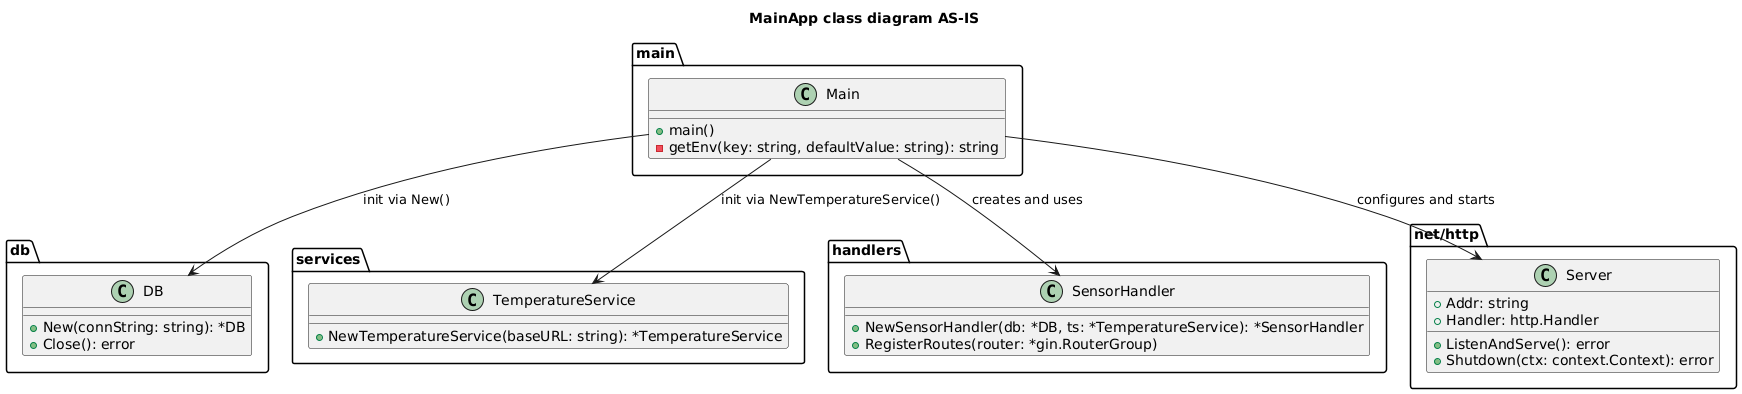

The diagram above was rendered by PlantUML. Its source (embedded in the PNG):
@startuml

title MainApp class diagram AS-IS
top to bottom direction

package "main" {
  class Main {
    + main()
    - getEnv(key: string, defaultValue: string): string
  }
}

package "db" {
  class DB {
    + New(connString: string): *DB
    + Close(): error
  }
}

package "services" {
  class TemperatureService {
    + NewTemperatureService(baseURL: string): *TemperatureService
  }
}

package "handlers" {
  class SensorHandler {
    + NewSensorHandler(db: *DB, ts: *TemperatureService): *SensorHandler
    + RegisterRoutes(router: *gin.RouterGroup)
  }
}

package "net/http" {
  class Server {
    + Addr: string
    + Handler: http.Handler
    + ListenAndServe(): error
    + Shutdown(ctx: context.Context): error
  }
}

main.Main --> db.DB : init via New()
main.Main --> services.TemperatureService : init via NewTemperatureService()
main.Main --> handlers.SensorHandler : creates and uses
main.Main --> Server : configures and starts

@enduml